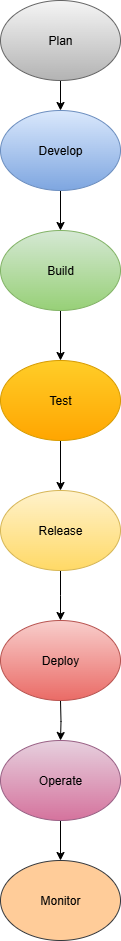

The diagram above was exported from draw.io. Its source (the exported page's mxGraphModel, read from the mxfile embedded in the PNG):
<mxGraphModel dx="1737" dy="937" grid="1" gridSize="10" guides="1" tooltips="1" connect="1" arrows="1" fold="1" page="1" pageScale="1" pageWidth="850" pageHeight="1100" math="0" shadow="0">
  <root>
    <mxCell id="0" />
    <mxCell id="1" parent="0" />
    <mxCell id="vT6ADg8RJ0RdwOXFu8wd-9" value="" style="edgeStyle=orthogonalEdgeStyle;rounded=0;orthogonalLoop=1;jettySize=auto;html=1;" edge="1" parent="1" source="vT6ADg8RJ0RdwOXFu8wd-2" target="vT6ADg8RJ0RdwOXFu8wd-3">
      <mxGeometry relative="1" as="geometry" />
    </mxCell>
    <mxCell id="vT6ADg8RJ0RdwOXFu8wd-2" value="Plan" style="ellipse;whiteSpace=wrap;html=1;fillColor=#f5f5f5;gradientColor=#b3b3b3;strokeColor=#666666;" vertex="1" parent="1">
      <mxGeometry x="320" y="20" width="120" height="80" as="geometry" />
    </mxCell>
    <mxCell id="vT6ADg8RJ0RdwOXFu8wd-10" value="" style="edgeStyle=orthogonalEdgeStyle;rounded=0;orthogonalLoop=1;jettySize=auto;html=1;" edge="1" parent="1" source="vT6ADg8RJ0RdwOXFu8wd-3" target="vT6ADg8RJ0RdwOXFu8wd-4">
      <mxGeometry relative="1" as="geometry" />
    </mxCell>
    <mxCell id="vT6ADg8RJ0RdwOXFu8wd-3" value="Develop" style="ellipse;whiteSpace=wrap;html=1;fillColor=#dae8fc;gradientColor=#7ea6e0;strokeColor=#6c8ebf;" vertex="1" parent="1">
      <mxGeometry x="320" y="130" width="120" height="80" as="geometry" />
    </mxCell>
    <mxCell id="vT6ADg8RJ0RdwOXFu8wd-11" value="" style="edgeStyle=orthogonalEdgeStyle;rounded=0;orthogonalLoop=1;jettySize=auto;html=1;" edge="1" parent="1" source="vT6ADg8RJ0RdwOXFu8wd-4" target="vT6ADg8RJ0RdwOXFu8wd-5">
      <mxGeometry relative="1" as="geometry" />
    </mxCell>
    <mxCell id="vT6ADg8RJ0RdwOXFu8wd-4" value="Build" style="ellipse;whiteSpace=wrap;html=1;fillColor=#d5e8d4;gradientColor=#97d077;strokeColor=#82b366;" vertex="1" parent="1">
      <mxGeometry x="320" y="250" width="120" height="80" as="geometry" />
    </mxCell>
    <mxCell id="vT6ADg8RJ0RdwOXFu8wd-12" value="" style="edgeStyle=orthogonalEdgeStyle;rounded=0;orthogonalLoop=1;jettySize=auto;html=1;" edge="1" parent="1" source="vT6ADg8RJ0RdwOXFu8wd-5" target="vT6ADg8RJ0RdwOXFu8wd-6">
      <mxGeometry relative="1" as="geometry" />
    </mxCell>
    <mxCell id="vT6ADg8RJ0RdwOXFu8wd-5" value="Test" style="ellipse;whiteSpace=wrap;html=1;fillColor=#ffcd28;gradientColor=#ffa500;strokeColor=#d79b00;" vertex="1" parent="1">
      <mxGeometry x="320" y="380" width="120" height="80" as="geometry" />
    </mxCell>
    <mxCell id="vT6ADg8RJ0RdwOXFu8wd-13" value="" style="edgeStyle=orthogonalEdgeStyle;rounded=0;orthogonalLoop=1;jettySize=auto;html=1;" edge="1" parent="1" source="vT6ADg8RJ0RdwOXFu8wd-6">
      <mxGeometry relative="1" as="geometry">
        <mxPoint x="380" y="640" as="targetPoint" />
      </mxGeometry>
    </mxCell>
    <mxCell id="vT6ADg8RJ0RdwOXFu8wd-6" value="Release" style="ellipse;whiteSpace=wrap;html=1;fillColor=#fff2cc;gradientColor=#ffd966;strokeColor=#d6b656;" vertex="1" parent="1">
      <mxGeometry x="320" y="510" width="120" height="80" as="geometry" />
    </mxCell>
    <mxCell id="vT6ADg8RJ0RdwOXFu8wd-14" value="" style="edgeStyle=orthogonalEdgeStyle;rounded=0;orthogonalLoop=1;jettySize=auto;html=1;" edge="1" parent="1" target="vT6ADg8RJ0RdwOXFu8wd-8">
      <mxGeometry relative="1" as="geometry">
        <mxPoint x="380" y="720" as="sourcePoint" />
      </mxGeometry>
    </mxCell>
    <mxCell id="vT6ADg8RJ0RdwOXFu8wd-17" value="" style="edgeStyle=orthogonalEdgeStyle;rounded=0;orthogonalLoop=1;jettySize=auto;html=1;" edge="1" parent="1" source="vT6ADg8RJ0RdwOXFu8wd-8" target="vT6ADg8RJ0RdwOXFu8wd-16">
      <mxGeometry relative="1" as="geometry" />
    </mxCell>
    <mxCell id="vT6ADg8RJ0RdwOXFu8wd-8" value="Operate" style="ellipse;whiteSpace=wrap;html=1;fillColor=#e6d0de;gradientColor=#d5739d;strokeColor=#996185;" vertex="1" parent="1">
      <mxGeometry x="320" y="760" width="120" height="80" as="geometry" />
    </mxCell>
    <mxCell id="vT6ADg8RJ0RdwOXFu8wd-15" value="Deploy" style="ellipse;whiteSpace=wrap;html=1;fillColor=#f8cecc;gradientColor=#ea6b66;strokeColor=#b85450;" vertex="1" parent="1">
      <mxGeometry x="320" y="640" width="120" height="80" as="geometry" />
    </mxCell>
    <mxCell id="vT6ADg8RJ0RdwOXFu8wd-16" value="Monitor" style="ellipse;whiteSpace=wrap;html=1;fillColor=#ffcc99;strokeColor=#36393d;" vertex="1" parent="1">
      <mxGeometry x="320" y="880" width="120" height="80" as="geometry" />
    </mxCell>
  </root>
</mxGraphModel>